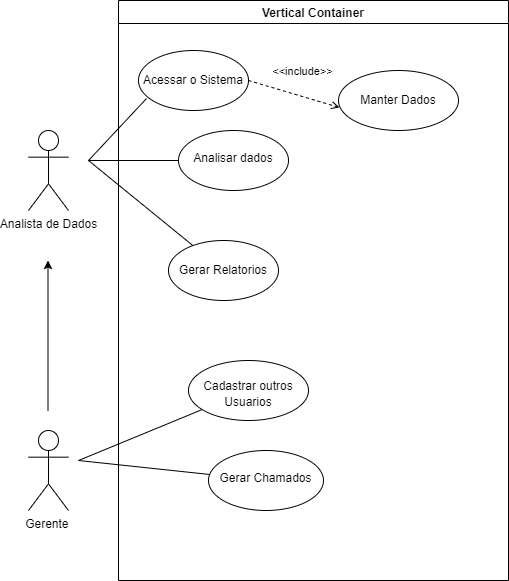

The diagram above was exported from draw.io. Its source (the exported page's mxGraphModel, read from the mxfile embedded in the PNG):
<mxGraphModel dx="868" dy="593" grid="1" gridSize="10" guides="1" tooltips="1" connect="1" arrows="1" fold="1" page="1" pageScale="1" pageWidth="827" pageHeight="1169" math="0" shadow="0">
  <root>
    <mxCell id="0" />
    <mxCell id="1" parent="0" />
    <mxCell id="0LXV7H7h7OnDyX60Uh4o-5" value="" style="rounded=0;orthogonalLoop=1;jettySize=auto;html=1;endArrow=none;endFill=0;" parent="1" target="0LXV7H7h7OnDyX60Uh4o-4" edge="1">
      <mxGeometry relative="1" as="geometry">
        <mxPoint x="110" y="170" as="sourcePoint" />
      </mxGeometry>
    </mxCell>
    <mxCell id="0R4ZZRz-cGKPgGujrU-W-1" value="Analista de Dados" style="shape=umlActor;verticalLabelPosition=bottom;verticalAlign=top;html=1;outlineConnect=0;" parent="1" vertex="1">
      <mxGeometry x="50" y="140" width="40" height="80" as="geometry" />
    </mxCell>
    <mxCell id="a91rugQh-59bMk0r42lp-12" style="edgeStyle=none;rounded=0;orthogonalLoop=1;jettySize=auto;html=1;endArrow=none;endFill=0;exitX=0.073;exitY=0.8;exitDx=0;exitDy=0;exitPerimeter=0;" parent="1" source="a91rugQh-59bMk0r42lp-11" edge="1">
      <mxGeometry relative="1" as="geometry">
        <mxPoint x="110" y="170" as="targetPoint" />
        <mxPoint x="180" y="130" as="sourcePoint" />
      </mxGeometry>
    </mxCell>
    <mxCell id="a91rugQh-59bMk0r42lp-16" style="edgeStyle=none;rounded=0;orthogonalLoop=1;jettySize=auto;html=1;endArrow=none;endFill=0;" parent="1" source="a91rugQh-59bMk0r42lp-15" edge="1">
      <mxGeometry relative="1" as="geometry">
        <mxPoint x="110" y="170" as="targetPoint" />
      </mxGeometry>
    </mxCell>
    <mxCell id="0LXV7H7h7OnDyX60Uh4o-1" value="Vertical Container" style="swimlane;" parent="1" vertex="1">
      <mxGeometry x="140" y="10" width="390" height="580" as="geometry" />
    </mxCell>
    <mxCell id="a91rugQh-59bMk0r42lp-15" value="Gerar Relatorios" style="ellipse;whiteSpace=wrap;html=1;" parent="0LXV7H7h7OnDyX60Uh4o-1" vertex="1">
      <mxGeometry x="50" y="240" width="110" height="60" as="geometry" />
    </mxCell>
    <mxCell id="0LXV7H7h7OnDyX60Uh4o-4" value="&lt;p style=&quot;line-height: 1.5;&quot;&gt;Analisar dados&lt;/p&gt;" style="ellipse;whiteSpace=wrap;html=1;verticalAlign=top;" parent="0LXV7H7h7OnDyX60Uh4o-1" vertex="1">
      <mxGeometry x="60" y="130" width="110" height="60" as="geometry" />
    </mxCell>
    <mxCell id="a91rugQh-59bMk0r42lp-11" value="Acessar o Sistema" style="ellipse;whiteSpace=wrap;html=1;" parent="0LXV7H7h7OnDyX60Uh4o-1" vertex="1">
      <mxGeometry x="20" y="50" width="110" height="60" as="geometry" />
    </mxCell>
    <mxCell id="a91rugQh-59bMk0r42lp-9" value="Manter Dados" style="ellipse;whiteSpace=wrap;html=1;" parent="0LXV7H7h7OnDyX60Uh4o-1" vertex="1">
      <mxGeometry x="220" y="70" width="120" height="60" as="geometry" />
    </mxCell>
    <mxCell id="a91rugQh-59bMk0r42lp-10" value="&amp;lt;&amp;lt;include&amp;gt;&amp;gt;" style="html=1;verticalAlign=bottom;labelBackgroundColor=none;endArrow=open;endFill=0;dashed=1;rounded=0;exitX=1;exitY=0.5;exitDx=0;exitDy=0;entryX=0.008;entryY=0.617;entryDx=0;entryDy=0;entryPerimeter=0;" parent="0LXV7H7h7OnDyX60Uh4o-1" source="a91rugQh-59bMk0r42lp-11" target="a91rugQh-59bMk0r42lp-9" edge="1">
      <mxGeometry x="0.1024" y="15" width="160" relative="1" as="geometry">
        <mxPoint x="160" y="210" as="sourcePoint" />
        <mxPoint x="210.76282507840642" y="205.07157038073728" as="targetPoint" />
        <Array as="points" />
        <mxPoint as="offset" />
      </mxGeometry>
    </mxCell>
    <mxCell id="0LXV7H7h7OnDyX60Uh4o-10" value="&lt;p style=&quot;line-height: 1.3;&quot;&gt;Cadastrar outros Usuarios&lt;/p&gt;" style="ellipse;whiteSpace=wrap;html=1;verticalAlign=top;" parent="0LXV7H7h7OnDyX60Uh4o-1" vertex="1">
      <mxGeometry x="70" y="360" width="120" height="60" as="geometry" />
    </mxCell>
    <mxCell id="0LXV7H7h7OnDyX60Uh4o-13" value="&lt;p style=&quot;line-height: 1.6;&quot;&gt;Gerar Chamados&lt;/p&gt;" style="ellipse;whiteSpace=wrap;html=1;verticalAlign=top;" parent="0LXV7H7h7OnDyX60Uh4o-1" vertex="1">
      <mxGeometry x="90" y="450" width="115" height="60" as="geometry" />
    </mxCell>
    <mxCell id="0LXV7H7h7OnDyX60Uh4o-8" style="edgeStyle=none;rounded=0;orthogonalLoop=1;jettySize=auto;html=1;endArrow=classic;endFill=1;" parent="1" edge="1">
      <mxGeometry relative="1" as="geometry">
        <mxPoint x="69.5" y="270" as="targetPoint" />
        <mxPoint x="69.5" y="420" as="sourcePoint" />
      </mxGeometry>
    </mxCell>
    <mxCell id="0LXV7H7h7OnDyX60Uh4o-11" value="" style="edgeStyle=none;rounded=0;orthogonalLoop=1;jettySize=auto;html=1;endArrow=none;endFill=0;" parent="1" target="0LXV7H7h7OnDyX60Uh4o-10" edge="1">
      <mxGeometry relative="1" as="geometry">
        <mxPoint x="100" y="470" as="sourcePoint" />
      </mxGeometry>
    </mxCell>
    <mxCell id="0LXV7H7h7OnDyX60Uh4o-14" value="" style="edgeStyle=none;rounded=0;orthogonalLoop=1;jettySize=auto;html=1;endArrow=none;endFill=0;" parent="1" target="0LXV7H7h7OnDyX60Uh4o-13" edge="1">
      <mxGeometry relative="1" as="geometry">
        <mxPoint x="100" y="470" as="sourcePoint" />
      </mxGeometry>
    </mxCell>
    <mxCell id="0LXV7H7h7OnDyX60Uh4o-6" value="Gerente&amp;nbsp;" style="shape=umlActor;verticalLabelPosition=bottom;verticalAlign=top;html=1;outlineConnect=0;" parent="1" vertex="1">
      <mxGeometry x="50" y="440" width="40" height="80" as="geometry" />
    </mxCell>
  </root>
</mxGraphModel>